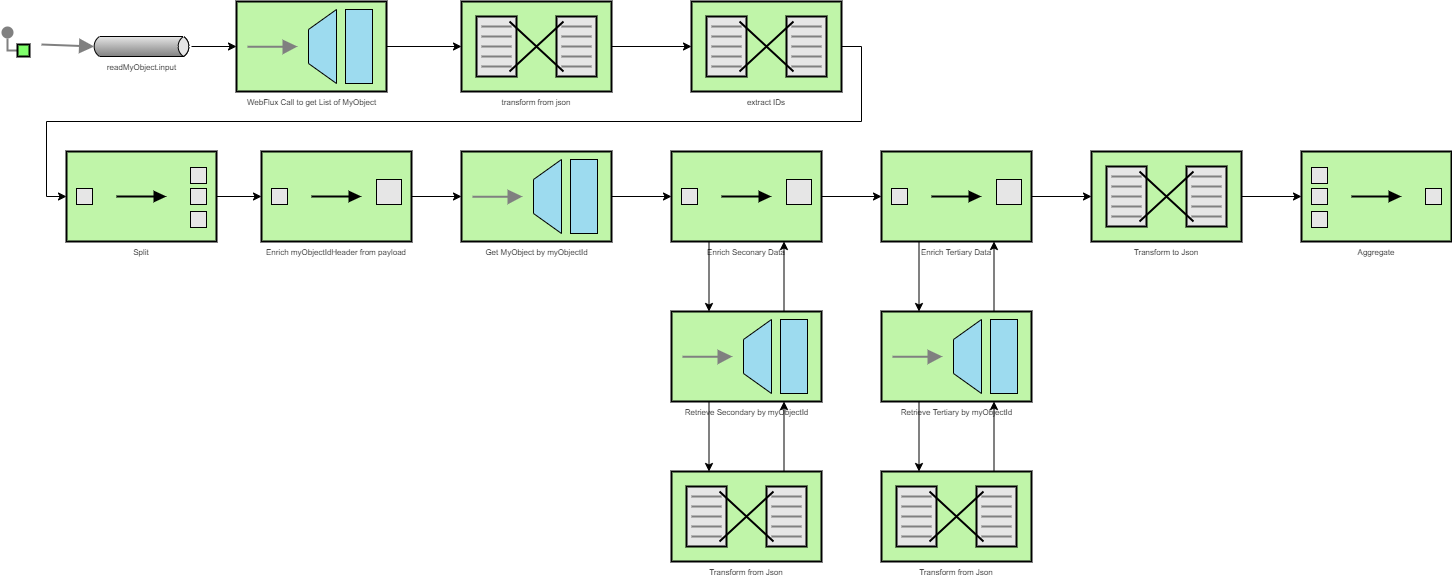

The diagram above was exported from draw.io. Its source (the exported page's mxGraphModel, read from the mxfile embedded in the PNG):
<mxGraphModel dx="1038" dy="547" grid="1" gridSize="10" guides="1" tooltips="1" connect="1" arrows="1" fold="1" page="1" pageScale="1" pageWidth="850" pageHeight="1100" math="0" shadow="0">
  <root>
    <mxCell id="0" />
    <mxCell id="1" parent="0" />
    <mxCell id="jNc2sp57yCVbzhnqo7du-9" value="" style="edgeStyle=orthogonalEdgeStyle;rounded=0;orthogonalLoop=1;jettySize=auto;html=1;" edge="1" parent="1" source="jNc2sp57yCVbzhnqo7du-1" target="jNc2sp57yCVbzhnqo7du-8">
      <mxGeometry relative="1" as="geometry" />
    </mxCell>
    <mxCell id="jNc2sp57yCVbzhnqo7du-1" value="readMyObject.input" style="strokeWidth=1;outlineConnect=0;dashed=0;align=center;html=1;fontSize=8;shape=mxgraph.eip.messageChannel;verticalLabelPosition=bottom;labelBackgroundColor=#ffffff;verticalAlign=top;" vertex="1" parent="1">
      <mxGeometry x="130" y="85" width="100" height="20" as="geometry" />
    </mxCell>
    <mxCell id="jNc2sp57yCVbzhnqo7du-2" value="" style="edgeStyle=orthogonalEdgeStyle;rounded=0;exitX=0;exitY=0.5;endArrow=none;dashed=0;html=1;strokeColor=#808080;strokeWidth=2;" edge="1" source="jNc2sp57yCVbzhnqo7du-4" target="jNc2sp57yCVbzhnqo7du-3" parent="1">
      <mxGeometry relative="1" as="geometry" />
    </mxCell>
    <mxCell id="jNc2sp57yCVbzhnqo7du-3" value="" style="strokeWidth=2;dashed=0;align=center;fontSize=8;shape=ellipse;fillColor=#808080;strokeColor=none;" vertex="1" parent="1">
      <mxGeometry x="40" y="75" width="12" height="12" as="geometry" />
    </mxCell>
    <mxCell id="jNc2sp57yCVbzhnqo7du-4" value="" style="strokeWidth=2;dashed=0;align=center;fontSize=8;shape=rect;fillColor=#80FF6C;fontStyle=1;" vertex="1" parent="1">
      <mxGeometry x="56" y="93" width="12" height="12" as="geometry" />
    </mxCell>
    <mxCell id="jNc2sp57yCVbzhnqo7du-6" value="" style="edgeStyle=none;html=1;strokeColor=#808080;endArrow=block;endSize=10;dashed=0;verticalAlign=bottom;strokeWidth=2;entryX=0;entryY=0.5;entryDx=2.7;entryDy=0;entryPerimeter=0;" edge="1" parent="1" target="jNc2sp57yCVbzhnqo7du-1">
      <mxGeometry width="160" relative="1" as="geometry">
        <mxPoint x="80" y="93" as="sourcePoint" />
        <mxPoint x="240" y="93" as="targetPoint" />
      </mxGeometry>
    </mxCell>
    <mxCell id="jNc2sp57yCVbzhnqo7du-11" value="" style="edgeStyle=orthogonalEdgeStyle;rounded=0;orthogonalLoop=1;jettySize=auto;html=1;" edge="1" parent="1" source="jNc2sp57yCVbzhnqo7du-8" target="jNc2sp57yCVbzhnqo7du-10">
      <mxGeometry relative="1" as="geometry" />
    </mxCell>
    <mxCell id="jNc2sp57yCVbzhnqo7du-8" value="WebFlux Call to get List of MyObject" style="fillColor=#c0f5a9;dashed=0;outlineConnect=0;strokeWidth=2;html=1;align=center;fontSize=8;verticalLabelPosition=bottom;verticalAlign=top;shape=mxgraph.eip.messaging_gateway;" vertex="1" parent="1">
      <mxGeometry x="275" y="50" width="150" height="90" as="geometry" />
    </mxCell>
    <mxCell id="jNc2sp57yCVbzhnqo7du-14" value="" style="edgeStyle=orthogonalEdgeStyle;rounded=0;orthogonalLoop=1;jettySize=auto;html=1;" edge="1" parent="1" source="jNc2sp57yCVbzhnqo7du-10" target="jNc2sp57yCVbzhnqo7du-13">
      <mxGeometry relative="1" as="geometry" />
    </mxCell>
    <mxCell id="jNc2sp57yCVbzhnqo7du-10" value="transform from json" style="strokeWidth=2;outlineConnect=0;dashed=0;align=center;fontSize=8;shape=mxgraph.eip.message_translator;fillColor=#c0f5a9;verticalLabelPosition=bottom;verticalAlign=top;" vertex="1" parent="1">
      <mxGeometry x="500" y="50" width="150" height="90" as="geometry" />
    </mxCell>
    <mxCell id="jNc2sp57yCVbzhnqo7du-47" style="edgeStyle=orthogonalEdgeStyle;rounded=0;orthogonalLoop=1;jettySize=auto;html=1;exitX=1;exitY=0.5;exitDx=0;exitDy=0;exitPerimeter=0;entryX=0;entryY=0.5;entryDx=0;entryDy=0;entryPerimeter=0;" edge="1" parent="1" source="jNc2sp57yCVbzhnqo7du-13" target="jNc2sp57yCVbzhnqo7du-19">
      <mxGeometry relative="1" as="geometry" />
    </mxCell>
    <mxCell id="jNc2sp57yCVbzhnqo7du-13" value="extract IDs" style="strokeWidth=2;outlineConnect=0;dashed=0;align=center;fontSize=8;shape=mxgraph.eip.message_translator;fillColor=#c0f5a9;verticalLabelPosition=bottom;verticalAlign=top;" vertex="1" parent="1">
      <mxGeometry x="730" y="50" width="150" height="90" as="geometry" />
    </mxCell>
    <mxCell id="jNc2sp57yCVbzhnqo7du-22" value="" style="edgeStyle=orthogonalEdgeStyle;rounded=0;orthogonalLoop=1;jettySize=auto;html=1;" edge="1" parent="1" source="jNc2sp57yCVbzhnqo7du-15" target="jNc2sp57yCVbzhnqo7du-17">
      <mxGeometry relative="1" as="geometry" />
    </mxCell>
    <mxCell id="jNc2sp57yCVbzhnqo7du-15" value="Enrich myObjectIdHeader from payload" style="strokeWidth=2;outlineConnect=0;dashed=0;align=center;fontSize=8;fillColor=#c0f5a9;verticalLabelPosition=bottom;verticalAlign=top;shape=mxgraph.eip.content_enricher;" vertex="1" parent="1">
      <mxGeometry x="300" y="200" width="150" height="90" as="geometry" />
    </mxCell>
    <mxCell id="jNc2sp57yCVbzhnqo7du-25" value="" style="edgeStyle=orthogonalEdgeStyle;rounded=0;orthogonalLoop=1;jettySize=auto;html=1;" edge="1" parent="1" source="jNc2sp57yCVbzhnqo7du-17" target="jNc2sp57yCVbzhnqo7du-24">
      <mxGeometry relative="1" as="geometry" />
    </mxCell>
    <mxCell id="jNc2sp57yCVbzhnqo7du-17" value="Get MyObject by myObjectId" style="fillColor=#c0f5a9;dashed=0;outlineConnect=0;strokeWidth=2;html=1;align=center;fontSize=8;verticalLabelPosition=bottom;verticalAlign=top;shape=mxgraph.eip.messaging_gateway;" vertex="1" parent="1">
      <mxGeometry x="500" y="200" width="150" height="90" as="geometry" />
    </mxCell>
    <mxCell id="jNc2sp57yCVbzhnqo7du-21" value="" style="edgeStyle=orthogonalEdgeStyle;rounded=0;orthogonalLoop=1;jettySize=auto;html=1;" edge="1" parent="1" source="jNc2sp57yCVbzhnqo7du-19" target="jNc2sp57yCVbzhnqo7du-15">
      <mxGeometry relative="1" as="geometry" />
    </mxCell>
    <mxCell id="jNc2sp57yCVbzhnqo7du-19" value="Split" style="strokeWidth=2;outlineConnect=0;dashed=0;align=center;fontSize=8;fillColor=#c0f5a9;verticalLabelPosition=bottom;verticalAlign=top;shape=mxgraph.eip.splitter;" vertex="1" parent="1">
      <mxGeometry x="105" y="200" width="150" height="90" as="geometry" />
    </mxCell>
    <mxCell id="jNc2sp57yCVbzhnqo7du-31" value="" style="edgeStyle=orthogonalEdgeStyle;rounded=0;orthogonalLoop=1;jettySize=auto;html=1;" edge="1" parent="1" source="jNc2sp57yCVbzhnqo7du-24" target="jNc2sp57yCVbzhnqo7du-30">
      <mxGeometry relative="1" as="geometry" />
    </mxCell>
    <mxCell id="jNc2sp57yCVbzhnqo7du-32" style="edgeStyle=orthogonalEdgeStyle;rounded=0;orthogonalLoop=1;jettySize=auto;html=1;exitX=0.25;exitY=1;exitDx=0;exitDy=0;exitPerimeter=0;entryX=0.25;entryY=0;entryDx=0;entryDy=0;entryPerimeter=0;" edge="1" parent="1" source="jNc2sp57yCVbzhnqo7du-24" target="jNc2sp57yCVbzhnqo7du-26">
      <mxGeometry relative="1" as="geometry" />
    </mxCell>
    <mxCell id="jNc2sp57yCVbzhnqo7du-24" value="Enrich Seconary Data" style="strokeWidth=2;outlineConnect=0;dashed=0;align=center;fontSize=8;fillColor=#c0f5a9;verticalLabelPosition=bottom;verticalAlign=top;shape=mxgraph.eip.content_enricher;" vertex="1" parent="1">
      <mxGeometry x="710" y="200" width="150" height="90" as="geometry" />
    </mxCell>
    <mxCell id="jNc2sp57yCVbzhnqo7du-33" style="edgeStyle=orthogonalEdgeStyle;rounded=0;orthogonalLoop=1;jettySize=auto;html=1;exitX=0.75;exitY=0;exitDx=0;exitDy=0;exitPerimeter=0;entryX=0.75;entryY=1;entryDx=0;entryDy=0;entryPerimeter=0;" edge="1" parent="1" source="jNc2sp57yCVbzhnqo7du-26" target="jNc2sp57yCVbzhnqo7du-24">
      <mxGeometry relative="1" as="geometry" />
    </mxCell>
    <mxCell id="jNc2sp57yCVbzhnqo7du-38" style="edgeStyle=orthogonalEdgeStyle;rounded=0;orthogonalLoop=1;jettySize=auto;html=1;exitX=0.25;exitY=1;exitDx=0;exitDy=0;exitPerimeter=0;entryX=0.25;entryY=0;entryDx=0;entryDy=0;entryPerimeter=0;" edge="1" parent="1" source="jNc2sp57yCVbzhnqo7du-26" target="jNc2sp57yCVbzhnqo7du-37">
      <mxGeometry relative="1" as="geometry" />
    </mxCell>
    <mxCell id="jNc2sp57yCVbzhnqo7du-26" value="Retrieve Secondary by myObjectId" style="fillColor=#c0f5a9;dashed=0;outlineConnect=0;strokeWidth=2;html=1;align=center;fontSize=8;verticalLabelPosition=bottom;verticalAlign=top;shape=mxgraph.eip.messaging_gateway;" vertex="1" parent="1">
      <mxGeometry x="710" y="360" width="150" height="90" as="geometry" />
    </mxCell>
    <mxCell id="jNc2sp57yCVbzhnqo7du-35" style="edgeStyle=orthogonalEdgeStyle;rounded=0;orthogonalLoop=1;jettySize=auto;html=1;exitX=0.25;exitY=1;exitDx=0;exitDy=0;exitPerimeter=0;entryX=0.25;entryY=0;entryDx=0;entryDy=0;entryPerimeter=0;" edge="1" parent="1" source="jNc2sp57yCVbzhnqo7du-30" target="jNc2sp57yCVbzhnqo7du-34">
      <mxGeometry relative="1" as="geometry" />
    </mxCell>
    <mxCell id="jNc2sp57yCVbzhnqo7du-44" value="" style="edgeStyle=orthogonalEdgeStyle;rounded=0;orthogonalLoop=1;jettySize=auto;html=1;" edge="1" parent="1" source="jNc2sp57yCVbzhnqo7du-30" target="jNc2sp57yCVbzhnqo7du-43">
      <mxGeometry relative="1" as="geometry" />
    </mxCell>
    <mxCell id="jNc2sp57yCVbzhnqo7du-30" value="Enrich Tertiary Data" style="strokeWidth=2;outlineConnect=0;dashed=0;align=center;fontSize=8;fillColor=#c0f5a9;verticalLabelPosition=bottom;verticalAlign=top;shape=mxgraph.eip.content_enricher;" vertex="1" parent="1">
      <mxGeometry x="920" y="200" width="150" height="90" as="geometry" />
    </mxCell>
    <mxCell id="jNc2sp57yCVbzhnqo7du-36" style="edgeStyle=orthogonalEdgeStyle;rounded=0;orthogonalLoop=1;jettySize=auto;html=1;exitX=0.75;exitY=0;exitDx=0;exitDy=0;exitPerimeter=0;entryX=0.75;entryY=1;entryDx=0;entryDy=0;entryPerimeter=0;" edge="1" parent="1" source="jNc2sp57yCVbzhnqo7du-34" target="jNc2sp57yCVbzhnqo7du-30">
      <mxGeometry relative="1" as="geometry" />
    </mxCell>
    <mxCell id="jNc2sp57yCVbzhnqo7du-41" style="edgeStyle=orthogonalEdgeStyle;rounded=0;orthogonalLoop=1;jettySize=auto;html=1;exitX=0.25;exitY=1;exitDx=0;exitDy=0;exitPerimeter=0;entryX=0.25;entryY=0;entryDx=0;entryDy=0;entryPerimeter=0;" edge="1" parent="1" source="jNc2sp57yCVbzhnqo7du-34" target="jNc2sp57yCVbzhnqo7du-40">
      <mxGeometry relative="1" as="geometry" />
    </mxCell>
    <mxCell id="jNc2sp57yCVbzhnqo7du-34" value="Retrieve Tertiary by myObjectId" style="fillColor=#c0f5a9;dashed=0;outlineConnect=0;strokeWidth=2;html=1;align=center;fontSize=8;verticalLabelPosition=bottom;verticalAlign=top;shape=mxgraph.eip.messaging_gateway;" vertex="1" parent="1">
      <mxGeometry x="920" y="360" width="150" height="90" as="geometry" />
    </mxCell>
    <mxCell id="jNc2sp57yCVbzhnqo7du-39" style="edgeStyle=orthogonalEdgeStyle;rounded=0;orthogonalLoop=1;jettySize=auto;html=1;exitX=0.75;exitY=0;exitDx=0;exitDy=0;exitPerimeter=0;entryX=0.75;entryY=1;entryDx=0;entryDy=0;entryPerimeter=0;" edge="1" parent="1" source="jNc2sp57yCVbzhnqo7du-37" target="jNc2sp57yCVbzhnqo7du-26">
      <mxGeometry relative="1" as="geometry" />
    </mxCell>
    <mxCell id="jNc2sp57yCVbzhnqo7du-37" value="Transform from Json" style="strokeWidth=2;outlineConnect=0;dashed=0;align=center;fontSize=8;shape=mxgraph.eip.message_translator;fillColor=#c0f5a9;verticalLabelPosition=bottom;verticalAlign=top;" vertex="1" parent="1">
      <mxGeometry x="710" y="520" width="150" height="90" as="geometry" />
    </mxCell>
    <mxCell id="jNc2sp57yCVbzhnqo7du-42" style="edgeStyle=orthogonalEdgeStyle;rounded=0;orthogonalLoop=1;jettySize=auto;html=1;exitX=0.75;exitY=0;exitDx=0;exitDy=0;exitPerimeter=0;entryX=0.75;entryY=1;entryDx=0;entryDy=0;entryPerimeter=0;" edge="1" parent="1" source="jNc2sp57yCVbzhnqo7du-40" target="jNc2sp57yCVbzhnqo7du-34">
      <mxGeometry relative="1" as="geometry" />
    </mxCell>
    <mxCell id="jNc2sp57yCVbzhnqo7du-40" value="Transform from Json" style="strokeWidth=2;outlineConnect=0;dashed=0;align=center;fontSize=8;shape=mxgraph.eip.message_translator;fillColor=#c0f5a9;verticalLabelPosition=bottom;verticalAlign=top;" vertex="1" parent="1">
      <mxGeometry x="920" y="520" width="150" height="90" as="geometry" />
    </mxCell>
    <mxCell id="jNc2sp57yCVbzhnqo7du-46" value="" style="edgeStyle=orthogonalEdgeStyle;rounded=0;orthogonalLoop=1;jettySize=auto;html=1;" edge="1" parent="1" source="jNc2sp57yCVbzhnqo7du-43" target="jNc2sp57yCVbzhnqo7du-45">
      <mxGeometry relative="1" as="geometry" />
    </mxCell>
    <mxCell id="jNc2sp57yCVbzhnqo7du-43" value="Transform to Json" style="strokeWidth=2;outlineConnect=0;dashed=0;align=center;fontSize=8;shape=mxgraph.eip.message_translator;fillColor=#c0f5a9;verticalLabelPosition=bottom;verticalAlign=top;" vertex="1" parent="1">
      <mxGeometry x="1130" y="200" width="150" height="90" as="geometry" />
    </mxCell>
    <mxCell id="jNc2sp57yCVbzhnqo7du-45" value="Aggregate" style="strokeWidth=2;outlineConnect=0;dashed=0;align=center;fontSize=8;fillColor=#c0f5a9;verticalLabelPosition=bottom;verticalAlign=top;shape=mxgraph.eip.aggregator;" vertex="1" parent="1">
      <mxGeometry x="1340" y="200" width="150" height="90" as="geometry" />
    </mxCell>
  </root>
</mxGraphModel>